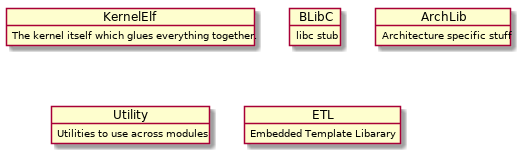

The diagram above was rendered by PlantUML. Its source (embedded in the PNG):
@startuml

object KernelElf
KernelElf : The kernel itself which glues everything together.

object BLibC
BLibC : libc stub

object ArchLib
ArchLib : Architecture specific stuff

object Utility
Utility : Utilities to use across modules

object ETL
ETL : Embedded Template Libarary

@enduml